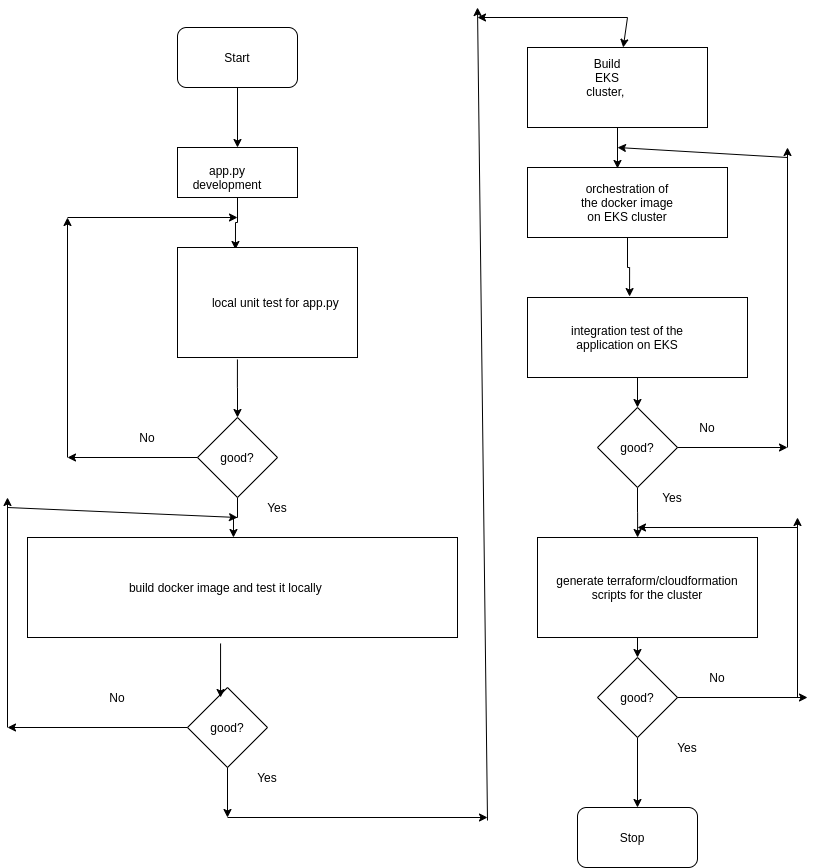

The diagram above was exported from draw.io. Its source (the exported page's mxGraphModel, read from the mxfile embedded in the PNG):
<mxGraphModel dx="1395" dy="705" grid="1" gridSize="10" guides="1" tooltips="1" connect="1" arrows="1" fold="1" page="1" pageScale="1" pageWidth="850" pageHeight="1100" math="0" shadow="0">
  <root>
    <mxCell id="0" />
    <mxCell id="1" parent="0" />
    <mxCell id="MKWqolEMhBDsRnPFyYih-9" style="edgeStyle=orthogonalEdgeStyle;rounded=0;orthogonalLoop=1;jettySize=auto;html=1;" edge="1" parent="1" source="MKWqolEMhBDsRnPFyYih-1" target="MKWqolEMhBDsRnPFyYih-3">
      <mxGeometry relative="1" as="geometry" />
    </mxCell>
    <mxCell id="MKWqolEMhBDsRnPFyYih-1" value="" style="rounded=1;whiteSpace=wrap;html=1;" vertex="1" parent="1">
      <mxGeometry x="190" y="50" width="120" height="60" as="geometry" />
    </mxCell>
    <mxCell id="MKWqolEMhBDsRnPFyYih-13" style="edgeStyle=orthogonalEdgeStyle;rounded=0;orthogonalLoop=1;jettySize=auto;html=1;exitX=0.5;exitY=1;exitDx=0;exitDy=0;entryX=0.322;entryY=0.018;entryDx=0;entryDy=0;entryPerimeter=0;" edge="1" parent="1" source="MKWqolEMhBDsRnPFyYih-3" target="MKWqolEMhBDsRnPFyYih-10">
      <mxGeometry relative="1" as="geometry" />
    </mxCell>
    <mxCell id="MKWqolEMhBDsRnPFyYih-3" value="" style="rounded=0;whiteSpace=wrap;html=1;" vertex="1" parent="1">
      <mxGeometry x="190" y="170" width="120" height="50" as="geometry" />
    </mxCell>
    <mxCell id="MKWqolEMhBDsRnPFyYih-4" value="app.py development" style="text;html=1;strokeColor=none;fillColor=none;align=center;verticalAlign=middle;whiteSpace=wrap;rounded=0;" vertex="1" parent="1">
      <mxGeometry x="220" y="190" width="40" height="20" as="geometry" />
    </mxCell>
    <mxCell id="MKWqolEMhBDsRnPFyYih-7" value="Start" style="text;html=1;strokeColor=none;fillColor=none;align=center;verticalAlign=middle;whiteSpace=wrap;rounded=0;" vertex="1" parent="1">
      <mxGeometry x="230" y="70" width="40" height="20" as="geometry" />
    </mxCell>
    <mxCell id="MKWqolEMhBDsRnPFyYih-15" style="edgeStyle=orthogonalEdgeStyle;rounded=0;orthogonalLoop=1;jettySize=auto;html=1;exitX=0.333;exitY=1.018;exitDx=0;exitDy=0;exitPerimeter=0;" edge="1" parent="1" source="MKWqolEMhBDsRnPFyYih-10" target="MKWqolEMhBDsRnPFyYih-12">
      <mxGeometry relative="1" as="geometry" />
    </mxCell>
    <mxCell id="MKWqolEMhBDsRnPFyYih-10" value="" style="rounded=0;whiteSpace=wrap;html=1;" vertex="1" parent="1">
      <mxGeometry x="190" y="270" width="180" height="110" as="geometry" />
    </mxCell>
    <mxCell id="MKWqolEMhBDsRnPFyYih-11" value="local unit test for app.py&amp;nbsp;" style="text;html=1;strokeColor=none;fillColor=none;align=center;verticalAlign=middle;whiteSpace=wrap;rounded=0;" vertex="1" parent="1">
      <mxGeometry x="210" y="300" width="160" height="50" as="geometry" />
    </mxCell>
    <mxCell id="MKWqolEMhBDsRnPFyYih-29" style="edgeStyle=orthogonalEdgeStyle;rounded=0;orthogonalLoop=1;jettySize=auto;html=1;exitX=0.5;exitY=1;exitDx=0;exitDy=0;entryX=0.479;entryY=0;entryDx=0;entryDy=0;entryPerimeter=0;" edge="1" parent="1" source="MKWqolEMhBDsRnPFyYih-12" target="MKWqolEMhBDsRnPFyYih-25">
      <mxGeometry relative="1" as="geometry">
        <mxPoint x="250" y="550" as="targetPoint" />
      </mxGeometry>
    </mxCell>
    <mxCell id="MKWqolEMhBDsRnPFyYih-12" value="" style="rhombus;whiteSpace=wrap;html=1;" vertex="1" parent="1">
      <mxGeometry x="210" y="440" width="80" height="80" as="geometry" />
    </mxCell>
    <mxCell id="MKWqolEMhBDsRnPFyYih-14" value="good?" style="text;html=1;strokeColor=none;fillColor=none;align=center;verticalAlign=middle;whiteSpace=wrap;rounded=0;" vertex="1" parent="1">
      <mxGeometry x="230" y="470" width="40" height="20" as="geometry" />
    </mxCell>
    <mxCell id="MKWqolEMhBDsRnPFyYih-20" value="" style="endArrow=classic;html=1;exitX=0;exitY=0.5;exitDx=0;exitDy=0;" edge="1" parent="1" source="MKWqolEMhBDsRnPFyYih-12">
      <mxGeometry width="50" height="50" relative="1" as="geometry">
        <mxPoint x="400" y="390" as="sourcePoint" />
        <mxPoint x="80" y="480" as="targetPoint" />
      </mxGeometry>
    </mxCell>
    <mxCell id="MKWqolEMhBDsRnPFyYih-21" value="" style="endArrow=classic;html=1;" edge="1" parent="1">
      <mxGeometry width="50" height="50" relative="1" as="geometry">
        <mxPoint x="80" y="480" as="sourcePoint" />
        <mxPoint x="80" y="240" as="targetPoint" />
      </mxGeometry>
    </mxCell>
    <mxCell id="MKWqolEMhBDsRnPFyYih-22" value="" style="endArrow=classic;html=1;" edge="1" parent="1">
      <mxGeometry width="50" height="50" relative="1" as="geometry">
        <mxPoint x="80" y="240" as="sourcePoint" />
        <mxPoint x="250" y="240" as="targetPoint" />
      </mxGeometry>
    </mxCell>
    <mxCell id="MKWqolEMhBDsRnPFyYih-23" value="No" style="text;html=1;strokeColor=none;fillColor=none;align=center;verticalAlign=middle;whiteSpace=wrap;rounded=0;" vertex="1" parent="1">
      <mxGeometry x="140" y="450" width="40" height="20" as="geometry" />
    </mxCell>
    <mxCell id="MKWqolEMhBDsRnPFyYih-24" value="Yes" style="text;html=1;strokeColor=none;fillColor=none;align=center;verticalAlign=middle;whiteSpace=wrap;rounded=0;" vertex="1" parent="1">
      <mxGeometry x="270" y="520" width="40" height="20" as="geometry" />
    </mxCell>
    <mxCell id="MKWqolEMhBDsRnPFyYih-25" value="" style="rounded=0;whiteSpace=wrap;html=1;" vertex="1" parent="1">
      <mxGeometry x="40" y="560" width="430" height="100" as="geometry" />
    </mxCell>
    <mxCell id="MKWqolEMhBDsRnPFyYih-26" value="build docker image and test it locally&amp;nbsp;" style="text;html=1;strokeColor=none;fillColor=none;align=center;verticalAlign=middle;whiteSpace=wrap;rounded=0;" vertex="1" parent="1">
      <mxGeometry x="110" y="580" width="260" height="60" as="geometry" />
    </mxCell>
    <mxCell id="MKWqolEMhBDsRnPFyYih-31" value="" style="rhombus;whiteSpace=wrap;html=1;" vertex="1" parent="1">
      <mxGeometry x="200" y="710" width="80" height="80" as="geometry" />
    </mxCell>
    <mxCell id="MKWqolEMhBDsRnPFyYih-32" value="good?" style="text;html=1;strokeColor=none;fillColor=none;align=center;verticalAlign=middle;whiteSpace=wrap;rounded=0;" vertex="1" parent="1">
      <mxGeometry x="220" y="740" width="40" height="20" as="geometry" />
    </mxCell>
    <mxCell id="MKWqolEMhBDsRnPFyYih-33" value="" style="endArrow=classic;html=1;entryX=0.413;entryY=0.125;entryDx=0;entryDy=0;entryPerimeter=0;exitX=0.449;exitY=1.06;exitDx=0;exitDy=0;exitPerimeter=0;" edge="1" parent="1" source="MKWqolEMhBDsRnPFyYih-25" target="MKWqolEMhBDsRnPFyYih-31">
      <mxGeometry width="50" height="50" relative="1" as="geometry">
        <mxPoint x="250" y="670" as="sourcePoint" />
        <mxPoint x="450" y="550" as="targetPoint" />
      </mxGeometry>
    </mxCell>
    <mxCell id="MKWqolEMhBDsRnPFyYih-36" value="" style="endArrow=classic;html=1;exitX=0;exitY=0.5;exitDx=0;exitDy=0;" edge="1" parent="1" source="MKWqolEMhBDsRnPFyYih-31">
      <mxGeometry width="50" height="50" relative="1" as="geometry">
        <mxPoint x="400" y="600" as="sourcePoint" />
        <mxPoint x="20" y="750" as="targetPoint" />
      </mxGeometry>
    </mxCell>
    <mxCell id="MKWqolEMhBDsRnPFyYih-38" value="" style="endArrow=classic;html=1;" edge="1" parent="1">
      <mxGeometry width="50" height="50" relative="1" as="geometry">
        <mxPoint x="20" y="750" as="sourcePoint" />
        <mxPoint x="20" y="520" as="targetPoint" />
      </mxGeometry>
    </mxCell>
    <mxCell id="MKWqolEMhBDsRnPFyYih-39" value="" style="endArrow=classic;html=1;" edge="1" parent="1">
      <mxGeometry width="50" height="50" relative="1" as="geometry">
        <mxPoint x="20" y="530" as="sourcePoint" />
        <mxPoint x="250" y="540" as="targetPoint" />
      </mxGeometry>
    </mxCell>
    <mxCell id="MKWqolEMhBDsRnPFyYih-40" value="No" style="text;html=1;strokeColor=none;fillColor=none;align=center;verticalAlign=middle;whiteSpace=wrap;rounded=0;" vertex="1" parent="1">
      <mxGeometry x="110" y="710" width="40" height="20" as="geometry" />
    </mxCell>
    <mxCell id="MKWqolEMhBDsRnPFyYih-41" value="Yes" style="text;html=1;strokeColor=none;fillColor=none;align=center;verticalAlign=middle;whiteSpace=wrap;rounded=0;" vertex="1" parent="1">
      <mxGeometry x="260" y="790" width="40" height="20" as="geometry" />
    </mxCell>
    <mxCell id="MKWqolEMhBDsRnPFyYih-60" style="edgeStyle=orthogonalEdgeStyle;rounded=0;orthogonalLoop=1;jettySize=auto;html=1;entryX=0.45;entryY=0.014;entryDx=0;entryDy=0;entryPerimeter=0;" edge="1" parent="1" source="MKWqolEMhBDsRnPFyYih-42" target="MKWqolEMhBDsRnPFyYih-49">
      <mxGeometry relative="1" as="geometry" />
    </mxCell>
    <mxCell id="MKWqolEMhBDsRnPFyYih-42" value="" style="rounded=0;whiteSpace=wrap;html=1;" vertex="1" parent="1">
      <mxGeometry x="540" y="70" width="180" height="80" as="geometry" />
    </mxCell>
    <mxCell id="MKWqolEMhBDsRnPFyYih-43" value="Build EKS cluster,&amp;nbsp;" style="text;html=1;strokeColor=none;fillColor=none;align=center;verticalAlign=middle;whiteSpace=wrap;rounded=0;" vertex="1" parent="1">
      <mxGeometry x="600" y="90" width="40" height="20" as="geometry" />
    </mxCell>
    <mxCell id="MKWqolEMhBDsRnPFyYih-44" value="" style="endArrow=classic;html=1;exitX=0.5;exitY=1;exitDx=0;exitDy=0;" edge="1" parent="1" source="MKWqolEMhBDsRnPFyYih-31">
      <mxGeometry width="50" height="50" relative="1" as="geometry">
        <mxPoint x="400" y="600" as="sourcePoint" />
        <mxPoint x="240" y="840" as="targetPoint" />
      </mxGeometry>
    </mxCell>
    <mxCell id="MKWqolEMhBDsRnPFyYih-45" value="" style="endArrow=classic;html=1;" edge="1" parent="1">
      <mxGeometry width="50" height="50" relative="1" as="geometry">
        <mxPoint x="240" y="840" as="sourcePoint" />
        <mxPoint x="500" y="840" as="targetPoint" />
      </mxGeometry>
    </mxCell>
    <mxCell id="MKWqolEMhBDsRnPFyYih-46" value="" style="endArrow=classic;html=1;" edge="1" parent="1">
      <mxGeometry width="50" height="50" relative="1" as="geometry">
        <mxPoint x="500" y="843" as="sourcePoint" />
        <mxPoint x="490" y="30" as="targetPoint" />
      </mxGeometry>
    </mxCell>
    <mxCell id="MKWqolEMhBDsRnPFyYih-47" value="" style="endArrow=classic;html=1;" edge="1" parent="1">
      <mxGeometry width="50" height="50" relative="1" as="geometry">
        <mxPoint x="640" y="40" as="sourcePoint" />
        <mxPoint x="490" y="40" as="targetPoint" />
      </mxGeometry>
    </mxCell>
    <mxCell id="MKWqolEMhBDsRnPFyYih-48" value="" style="endArrow=classic;html=1;" edge="1" parent="1" target="MKWqolEMhBDsRnPFyYih-42">
      <mxGeometry width="50" height="50" relative="1" as="geometry">
        <mxPoint x="640" y="40" as="sourcePoint" />
        <mxPoint x="450" y="270" as="targetPoint" />
      </mxGeometry>
    </mxCell>
    <mxCell id="MKWqolEMhBDsRnPFyYih-58" style="edgeStyle=orthogonalEdgeStyle;rounded=0;orthogonalLoop=1;jettySize=auto;html=1;entryX=0.464;entryY=-0.012;entryDx=0;entryDy=0;entryPerimeter=0;" edge="1" parent="1" source="MKWqolEMhBDsRnPFyYih-49" target="MKWqolEMhBDsRnPFyYih-56">
      <mxGeometry relative="1" as="geometry" />
    </mxCell>
    <mxCell id="MKWqolEMhBDsRnPFyYih-49" value="" style="rounded=0;whiteSpace=wrap;html=1;" vertex="1" parent="1">
      <mxGeometry x="540" y="190" width="200" height="70" as="geometry" />
    </mxCell>
    <mxCell id="MKWqolEMhBDsRnPFyYih-51" value="orchestration of the docker image on EKS cluster" style="text;html=1;strokeColor=none;fillColor=none;align=center;verticalAlign=middle;whiteSpace=wrap;rounded=0;" vertex="1" parent="1">
      <mxGeometry x="590" y="210" width="100" height="30" as="geometry" />
    </mxCell>
    <mxCell id="MKWqolEMhBDsRnPFyYih-69" style="edgeStyle=orthogonalEdgeStyle;rounded=0;orthogonalLoop=1;jettySize=auto;html=1;" edge="1" parent="1" source="MKWqolEMhBDsRnPFyYih-56" target="MKWqolEMhBDsRnPFyYih-62">
      <mxGeometry relative="1" as="geometry" />
    </mxCell>
    <mxCell id="MKWqolEMhBDsRnPFyYih-56" value="" style="rounded=0;whiteSpace=wrap;html=1;" vertex="1" parent="1">
      <mxGeometry x="540" y="320" width="220" height="80" as="geometry" />
    </mxCell>
    <mxCell id="MKWqolEMhBDsRnPFyYih-57" value="integration test of the application on EKS" style="text;html=1;strokeColor=none;fillColor=none;align=center;verticalAlign=middle;whiteSpace=wrap;rounded=0;" vertex="1" parent="1">
      <mxGeometry x="575" y="330" width="130" height="60" as="geometry" />
    </mxCell>
    <mxCell id="MKWqolEMhBDsRnPFyYih-76" style="edgeStyle=orthogonalEdgeStyle;rounded=0;orthogonalLoop=1;jettySize=auto;html=1;entryX=0.455;entryY=0;entryDx=0;entryDy=0;entryPerimeter=0;" edge="1" parent="1" source="MKWqolEMhBDsRnPFyYih-62" target="MKWqolEMhBDsRnPFyYih-74">
      <mxGeometry relative="1" as="geometry" />
    </mxCell>
    <mxCell id="MKWqolEMhBDsRnPFyYih-62" value="" style="rhombus;whiteSpace=wrap;html=1;" vertex="1" parent="1">
      <mxGeometry x="610" y="430" width="80" height="80" as="geometry" />
    </mxCell>
    <mxCell id="MKWqolEMhBDsRnPFyYih-63" value="good?" style="text;html=1;strokeColor=none;fillColor=none;align=center;verticalAlign=middle;whiteSpace=wrap;rounded=0;" vertex="1" parent="1">
      <mxGeometry x="630" y="460" width="40" height="20" as="geometry" />
    </mxCell>
    <mxCell id="MKWqolEMhBDsRnPFyYih-64" value="No" style="text;html=1;strokeColor=none;fillColor=none;align=center;verticalAlign=middle;whiteSpace=wrap;rounded=0;" vertex="1" parent="1">
      <mxGeometry x="700" y="440" width="40" height="20" as="geometry" />
    </mxCell>
    <mxCell id="MKWqolEMhBDsRnPFyYih-66" value="" style="endArrow=classic;html=1;exitX=1;exitY=0.5;exitDx=0;exitDy=0;" edge="1" parent="1" source="MKWqolEMhBDsRnPFyYih-62">
      <mxGeometry width="50" height="50" relative="1" as="geometry">
        <mxPoint x="400" y="480" as="sourcePoint" />
        <mxPoint x="800" y="470" as="targetPoint" />
      </mxGeometry>
    </mxCell>
    <mxCell id="MKWqolEMhBDsRnPFyYih-67" value="" style="endArrow=classic;html=1;" edge="1" parent="1">
      <mxGeometry width="50" height="50" relative="1" as="geometry">
        <mxPoint x="800" y="470" as="sourcePoint" />
        <mxPoint x="800" y="170" as="targetPoint" />
      </mxGeometry>
    </mxCell>
    <mxCell id="MKWqolEMhBDsRnPFyYih-68" value="" style="endArrow=classic;html=1;" edge="1" parent="1">
      <mxGeometry width="50" height="50" relative="1" as="geometry">
        <mxPoint x="800" y="180" as="sourcePoint" />
        <mxPoint x="630" y="170" as="targetPoint" />
      </mxGeometry>
    </mxCell>
    <mxCell id="MKWqolEMhBDsRnPFyYih-70" value="Yes" style="text;html=1;strokeColor=none;fillColor=none;align=center;verticalAlign=middle;whiteSpace=wrap;rounded=0;" vertex="1" parent="1">
      <mxGeometry x="665" y="510" width="40" height="20" as="geometry" />
    </mxCell>
    <mxCell id="MKWqolEMhBDsRnPFyYih-71" value="" style="rounded=1;whiteSpace=wrap;html=1;" vertex="1" parent="1">
      <mxGeometry x="590" y="830" width="120" height="60" as="geometry" />
    </mxCell>
    <mxCell id="MKWqolEMhBDsRnPFyYih-83" style="edgeStyle=orthogonalEdgeStyle;rounded=0;orthogonalLoop=1;jettySize=auto;html=1;exitX=0.5;exitY=1;exitDx=0;exitDy=0;entryX=0.5;entryY=0;entryDx=0;entryDy=0;" edge="1" parent="1" source="MKWqolEMhBDsRnPFyYih-74" target="MKWqolEMhBDsRnPFyYih-78">
      <mxGeometry relative="1" as="geometry" />
    </mxCell>
    <mxCell id="MKWqolEMhBDsRnPFyYih-74" value="generate terraform/cloudformation scripts for the cluster" style="rounded=0;whiteSpace=wrap;html=1;" vertex="1" parent="1">
      <mxGeometry x="550" y="560" width="220" height="100" as="geometry" />
    </mxCell>
    <mxCell id="MKWqolEMhBDsRnPFyYih-86" style="edgeStyle=orthogonalEdgeStyle;rounded=0;orthogonalLoop=1;jettySize=auto;html=1;" edge="1" parent="1" source="MKWqolEMhBDsRnPFyYih-78" target="MKWqolEMhBDsRnPFyYih-71">
      <mxGeometry relative="1" as="geometry" />
    </mxCell>
    <mxCell id="MKWqolEMhBDsRnPFyYih-78" value="" style="rhombus;whiteSpace=wrap;html=1;" vertex="1" parent="1">
      <mxGeometry x="610" y="680" width="80" height="80" as="geometry" />
    </mxCell>
    <mxCell id="MKWqolEMhBDsRnPFyYih-79" value="" style="endArrow=classic;html=1;exitX=1;exitY=0.5;exitDx=0;exitDy=0;" edge="1" parent="1" source="MKWqolEMhBDsRnPFyYih-78">
      <mxGeometry width="50" height="50" relative="1" as="geometry">
        <mxPoint x="400" y="670" as="sourcePoint" />
        <mxPoint x="820" y="720" as="targetPoint" />
      </mxGeometry>
    </mxCell>
    <mxCell id="MKWqolEMhBDsRnPFyYih-80" value="" style="endArrow=classic;html=1;" edge="1" parent="1">
      <mxGeometry width="50" height="50" relative="1" as="geometry">
        <mxPoint x="810" y="720" as="sourcePoint" />
        <mxPoint x="810" y="540" as="targetPoint" />
      </mxGeometry>
    </mxCell>
    <mxCell id="MKWqolEMhBDsRnPFyYih-81" value="" style="endArrow=classic;html=1;" edge="1" parent="1">
      <mxGeometry width="50" height="50" relative="1" as="geometry">
        <mxPoint x="810" y="550" as="sourcePoint" />
        <mxPoint x="650" y="550" as="targetPoint" />
      </mxGeometry>
    </mxCell>
    <mxCell id="MKWqolEMhBDsRnPFyYih-82" value="No" style="text;html=1;strokeColor=none;fillColor=none;align=center;verticalAlign=middle;whiteSpace=wrap;rounded=0;" vertex="1" parent="1">
      <mxGeometry x="710" y="690" width="40" height="20" as="geometry" />
    </mxCell>
    <mxCell id="MKWqolEMhBDsRnPFyYih-84" value="Yes" style="text;html=1;strokeColor=none;fillColor=none;align=center;verticalAlign=middle;whiteSpace=wrap;rounded=0;" vertex="1" parent="1">
      <mxGeometry x="680" y="760" width="40" height="20" as="geometry" />
    </mxCell>
    <mxCell id="MKWqolEMhBDsRnPFyYih-85" value="good?" style="text;html=1;strokeColor=none;fillColor=none;align=center;verticalAlign=middle;whiteSpace=wrap;rounded=0;" vertex="1" parent="1">
      <mxGeometry x="630" y="710" width="40" height="20" as="geometry" />
    </mxCell>
    <mxCell id="MKWqolEMhBDsRnPFyYih-87" value="Stop" style="text;html=1;strokeColor=none;fillColor=none;align=center;verticalAlign=middle;whiteSpace=wrap;rounded=0;" vertex="1" parent="1">
      <mxGeometry x="625" y="850" width="40" height="20" as="geometry" />
    </mxCell>
  </root>
</mxGraphModel>